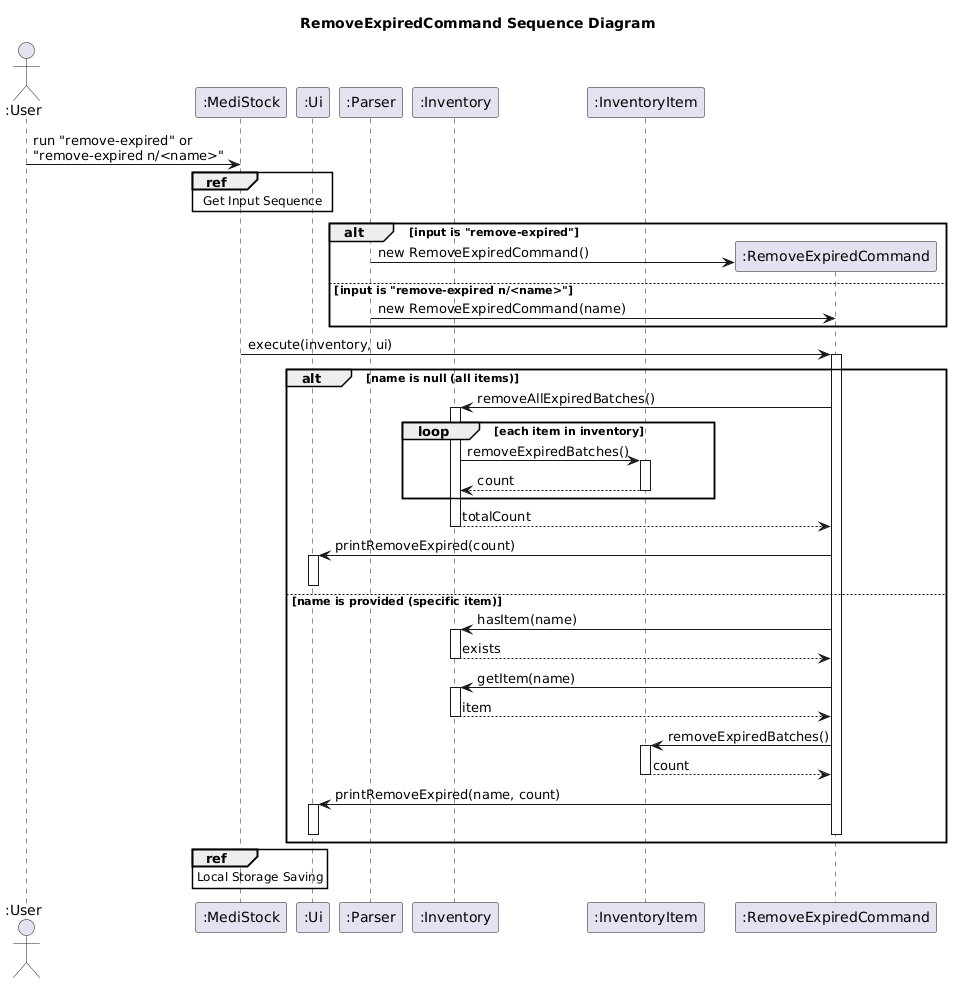

The diagram above was rendered by PlantUML. Its source (embedded in the PNG):
@startuml
title RemoveExpiredCommand Sequence Diagram

actor ":User" as User
participant ":MediStock" as App
participant ":Ui" as Ui
participant ":Parser" as Parser
participant ":Inventory" as Inventory
participant ":InventoryItem" as Item

User -> App : run "remove-expired" or\n"remove-expired n/<name>"
ref over App, Ui
    Get Input Sequence
end
create ":RemoveExpiredCommand" as Cmd
alt input is "remove-expired"
    Parser -> Cmd : new RemoveExpiredCommand()
else input is "remove-expired n/<name>"
    Parser -> Cmd : new RemoveExpiredCommand(name)
end
App -> Cmd ++: execute(inventory, ui)

alt name is null (all items)
    Cmd -> Inventory ++: removeAllExpiredBatches()

    loop each item in inventory
        Inventory -> Item ++: removeExpiredBatches()
        return count
    end

    return totalCount

    Cmd -> Ui ++: printRemoveExpired(count)
    deactivate Ui

else name is provided (specific item)
    Cmd -> Inventory ++: hasItem(name)
    return exists

    Cmd -> Inventory ++: getItem(name)
    return item

    Cmd -> Item ++: removeExpiredBatches()
    return count

    Cmd -> Ui ++: printRemoveExpired(name, count)
    deactivate Cmd
    deactivate Ui
end

ref over App
    Local Storage Saving
end
@enduml